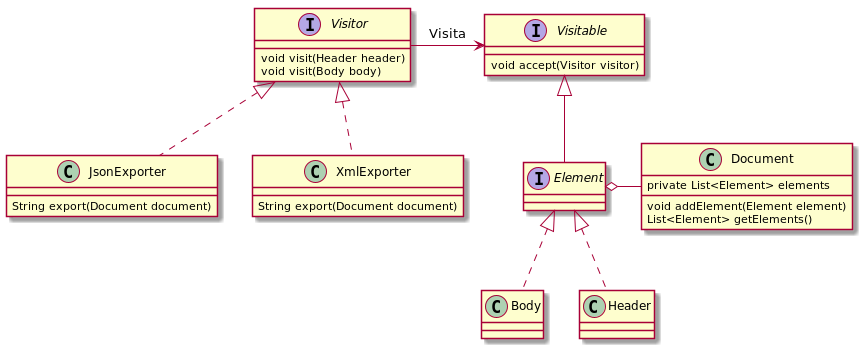

The diagram above was rendered by PlantUML. Its source (embedded in the PNG):
@startuml

interface Visitable {
    void accept(Visitor visitor)
}

interface Visitor {
    void visit(Header header)
    void visit(Body body)
}

interface Element extends Visitable {
}

class Body implements Element
class Header implements Element

class JsonExporter implements Visitor {
    String export(Document document)
}

class XmlExporter implements Visitor {
    String export(Document document)
}

class Document {
    private List<Element> elements
    void addElement(Element element)
    List<Element> getElements()
}

Document -ro Element

Visitor -r-> Visitable : Visita

@enduml